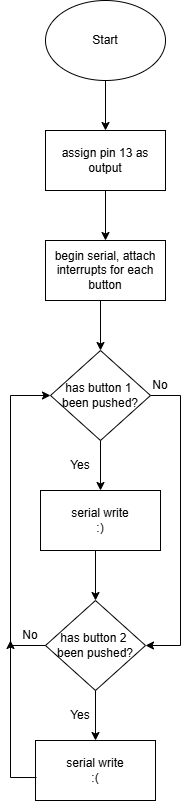

The diagram above was exported from draw.io. Its source (the exported page's mxGraphModel, read from the mxfile embedded in the PNG):
<mxGraphModel dx="542" dy="779" grid="1" gridSize="10" guides="1" tooltips="1" connect="1" arrows="1" fold="1" page="1" pageScale="1" pageWidth="850" pageHeight="1100" math="0" shadow="0">
  <root>
    <mxCell id="0" />
    <mxCell id="1" parent="0" />
    <mxCell id="XSWVWRDxkPNYDk-PR182-1" parent="1" style="ellipse;whiteSpace=wrap;html=1;" value="Start" vertex="1">
      <mxGeometry height="80" width="120" x="365" y="30" as="geometry" />
    </mxCell>
    <mxCell id="XSWVWRDxkPNYDk-PR182-2" parent="1" style="rounded=0;whiteSpace=wrap;html=1;" value="assign pin 13 as output" vertex="1">
      <mxGeometry height="60" width="120" x="365" y="160" as="geometry" />
    </mxCell>
    <mxCell id="XSWVWRDxkPNYDk-PR182-3" edge="1" parent="1" source="XSWVWRDxkPNYDk-PR182-1" style="endArrow=classic;html=1;rounded=0;exitX=0.5;exitY=1;exitDx=0;exitDy=0;" target="XSWVWRDxkPNYDk-PR182-2" value="">
      <mxGeometry height="50" relative="1" width="50" as="geometry">
        <mxPoint x="450" y="380" as="sourcePoint" />
        <mxPoint x="500" y="330" as="targetPoint" />
      </mxGeometry>
    </mxCell>
    <mxCell id="emTG__Pi__tyj3jE1VZZ-1" parent="1" style="rounded=0;whiteSpace=wrap;html=1;" value="begin serial, attach interrupts for each button" vertex="1">
      <mxGeometry height="60" width="120" x="365" y="270" as="geometry" />
    </mxCell>
    <mxCell id="emTG__Pi__tyj3jE1VZZ-2" edge="1" parent="1" style="endArrow=classic;html=1;rounded=0;exitX=0.5;exitY=1;exitDx=0;exitDy=0;" target="emTG__Pi__tyj3jE1VZZ-1" value="">
      <mxGeometry height="50" relative="1" width="50" as="geometry">
        <mxPoint x="425" y="220" as="sourcePoint" />
        <mxPoint x="500" y="440" as="targetPoint" />
      </mxGeometry>
    </mxCell>
    <mxCell id="emTG__Pi__tyj3jE1VZZ-4" edge="1" parent="1" style="endArrow=classic;html=1;rounded=0;exitX=0.5;exitY=1;exitDx=0;exitDy=0;" value="">
      <mxGeometry height="50" relative="1" width="50" as="geometry">
        <mxPoint x="420" y="330" as="sourcePoint" />
        <mxPoint x="420" y="380" as="targetPoint" />
      </mxGeometry>
    </mxCell>
    <mxCell id="GmYj-mjHxQR1jdlLHGwB-1" parent="1" style="rhombus;whiteSpace=wrap;html=1;" value="has button 1&amp;nbsp;&lt;div&gt;been pushed?&lt;/div&gt;" vertex="1">
      <mxGeometry height="90" width="100" x="370" y="380" as="geometry" />
    </mxCell>
    <mxCell id="GmYj-mjHxQR1jdlLHGwB-2" edge="1" parent="1" source="GmYj-mjHxQR1jdlLHGwB-1" style="endArrow=classic;html=1;rounded=0;exitX=0.5;exitY=1;exitDx=0;exitDy=0;" value="">
      <mxGeometry height="50" relative="1" width="50" as="geometry">
        <mxPoint x="420" y="310" as="sourcePoint" />
        <mxPoint x="420" y="520" as="targetPoint" />
      </mxGeometry>
    </mxCell>
    <mxCell id="GmYj-mjHxQR1jdlLHGwB-3" parent="1" style="rounded=0;whiteSpace=wrap;html=1;" value="serial write&lt;div&gt;:)&lt;/div&gt;" vertex="1">
      <mxGeometry height="60" width="120" x="360" y="520" as="geometry" />
    </mxCell>
    <mxCell id="GmYj-mjHxQR1jdlLHGwB-4" edge="1" parent="1" style="endArrow=classic;html=1;rounded=0;exitX=0.5;exitY=1;exitDx=0;exitDy=0;" value="">
      <mxGeometry height="50" relative="1" width="50" as="geometry">
        <mxPoint x="415" y="580" as="sourcePoint" />
        <mxPoint x="415" y="630" as="targetPoint" />
      </mxGeometry>
    </mxCell>
    <mxCell id="GmYj-mjHxQR1jdlLHGwB-5" parent="1" style="rhombus;whiteSpace=wrap;html=1;" value="has button 2&amp;nbsp;&lt;div&gt;been pushed?&lt;/div&gt;" vertex="1">
      <mxGeometry height="90" width="100" x="365" y="630" as="geometry" />
    </mxCell>
    <mxCell id="GmYj-mjHxQR1jdlLHGwB-6" edge="1" parent="1" source="GmYj-mjHxQR1jdlLHGwB-5" style="endArrow=classic;html=1;rounded=0;exitX=0.5;exitY=1;exitDx=0;exitDy=0;" value="">
      <mxGeometry height="50" relative="1" width="50" as="geometry">
        <mxPoint x="415" y="560" as="sourcePoint" />
        <mxPoint x="415" y="770" as="targetPoint" />
      </mxGeometry>
    </mxCell>
    <mxCell id="GmYj-mjHxQR1jdlLHGwB-7" parent="1" style="rounded=0;whiteSpace=wrap;html=1;" value="serial write&lt;div&gt;:(&lt;/div&gt;" vertex="1">
      <mxGeometry height="60" width="120" x="355" y="770" as="geometry" />
    </mxCell>
    <mxCell id="GmYj-mjHxQR1jdlLHGwB-8" parent="1" style="text;html=1;whiteSpace=wrap;strokeColor=none;fillColor=none;align=center;verticalAlign=middle;rounded=0;" value="Yes" vertex="1">
      <mxGeometry height="30" width="60" x="370" y="480" as="geometry" />
    </mxCell>
    <mxCell id="GmYj-mjHxQR1jdlLHGwB-9" parent="1" style="text;html=1;whiteSpace=wrap;strokeColor=none;fillColor=none;align=center;verticalAlign=middle;rounded=0;" value="Yes" vertex="1">
      <mxGeometry height="30" width="60" x="370" y="730" as="geometry" />
    </mxCell>
    <mxCell id="GmYj-mjHxQR1jdlLHGwB-10" edge="1" parent="1" source="GmYj-mjHxQR1jdlLHGwB-1" style="endArrow=classic;html=1;rounded=0;exitX=1;exitY=0.5;exitDx=0;exitDy=0;entryX=1;entryY=0.5;entryDx=0;entryDy=0;" target="GmYj-mjHxQR1jdlLHGwB-5" value="">
      <mxGeometry height="50" relative="1" width="50" as="geometry">
        <Array as="points">
          <mxPoint x="500" y="425" />
          <mxPoint x="500" y="675" />
        </Array>
        <mxPoint x="420" y="510" as="sourcePoint" />
        <mxPoint x="490" y="470" as="targetPoint" />
      </mxGeometry>
    </mxCell>
    <mxCell id="GmYj-mjHxQR1jdlLHGwB-11" parent="1" style="text;html=1;whiteSpace=wrap;strokeColor=none;fillColor=none;align=center;verticalAlign=middle;rounded=0;" value="No" vertex="1">
      <mxGeometry height="30" width="60" x="450" y="400" as="geometry" />
    </mxCell>
    <mxCell id="GmYj-mjHxQR1jdlLHGwB-14" edge="1" parent="1" source="GmYj-mjHxQR1jdlLHGwB-5" style="endArrow=classic;html=1;rounded=0;exitX=0;exitY=0.5;exitDx=0;exitDy=0;entryX=0;entryY=0.5;entryDx=0;entryDy=0;" target="GmYj-mjHxQR1jdlLHGwB-1" value="">
      <mxGeometry height="50" relative="1" width="50" as="geometry">
        <Array as="points">
          <mxPoint x="330" y="675" />
          <mxPoint x="330" y="425" />
        </Array>
        <mxPoint x="420" y="610" as="sourcePoint" />
        <mxPoint x="300" y="520" as="targetPoint" />
      </mxGeometry>
    </mxCell>
    <mxCell id="GmYj-mjHxQR1jdlLHGwB-15" parent="1" style="text;html=1;whiteSpace=wrap;strokeColor=none;fillColor=none;align=center;verticalAlign=middle;rounded=0;" value="No" vertex="1">
      <mxGeometry height="30" width="60" x="320" y="650" as="geometry" />
    </mxCell>
    <mxCell id="GmYj-mjHxQR1jdlLHGwB-16" edge="1" parent="1" source="GmYj-mjHxQR1jdlLHGwB-7" style="endArrow=classic;html=1;rounded=0;exitX=0.008;exitY=0.617;exitDx=0;exitDy=0;exitPerimeter=0;" value="">
      <mxGeometry height="50" relative="1" width="50" as="geometry">
        <Array as="points">
          <mxPoint x="330" y="807" />
        </Array>
        <mxPoint x="420" y="610" as="sourcePoint" />
        <mxPoint x="330" y="670" as="targetPoint" />
      </mxGeometry>
    </mxCell>
  </root>
</mxGraphModel>